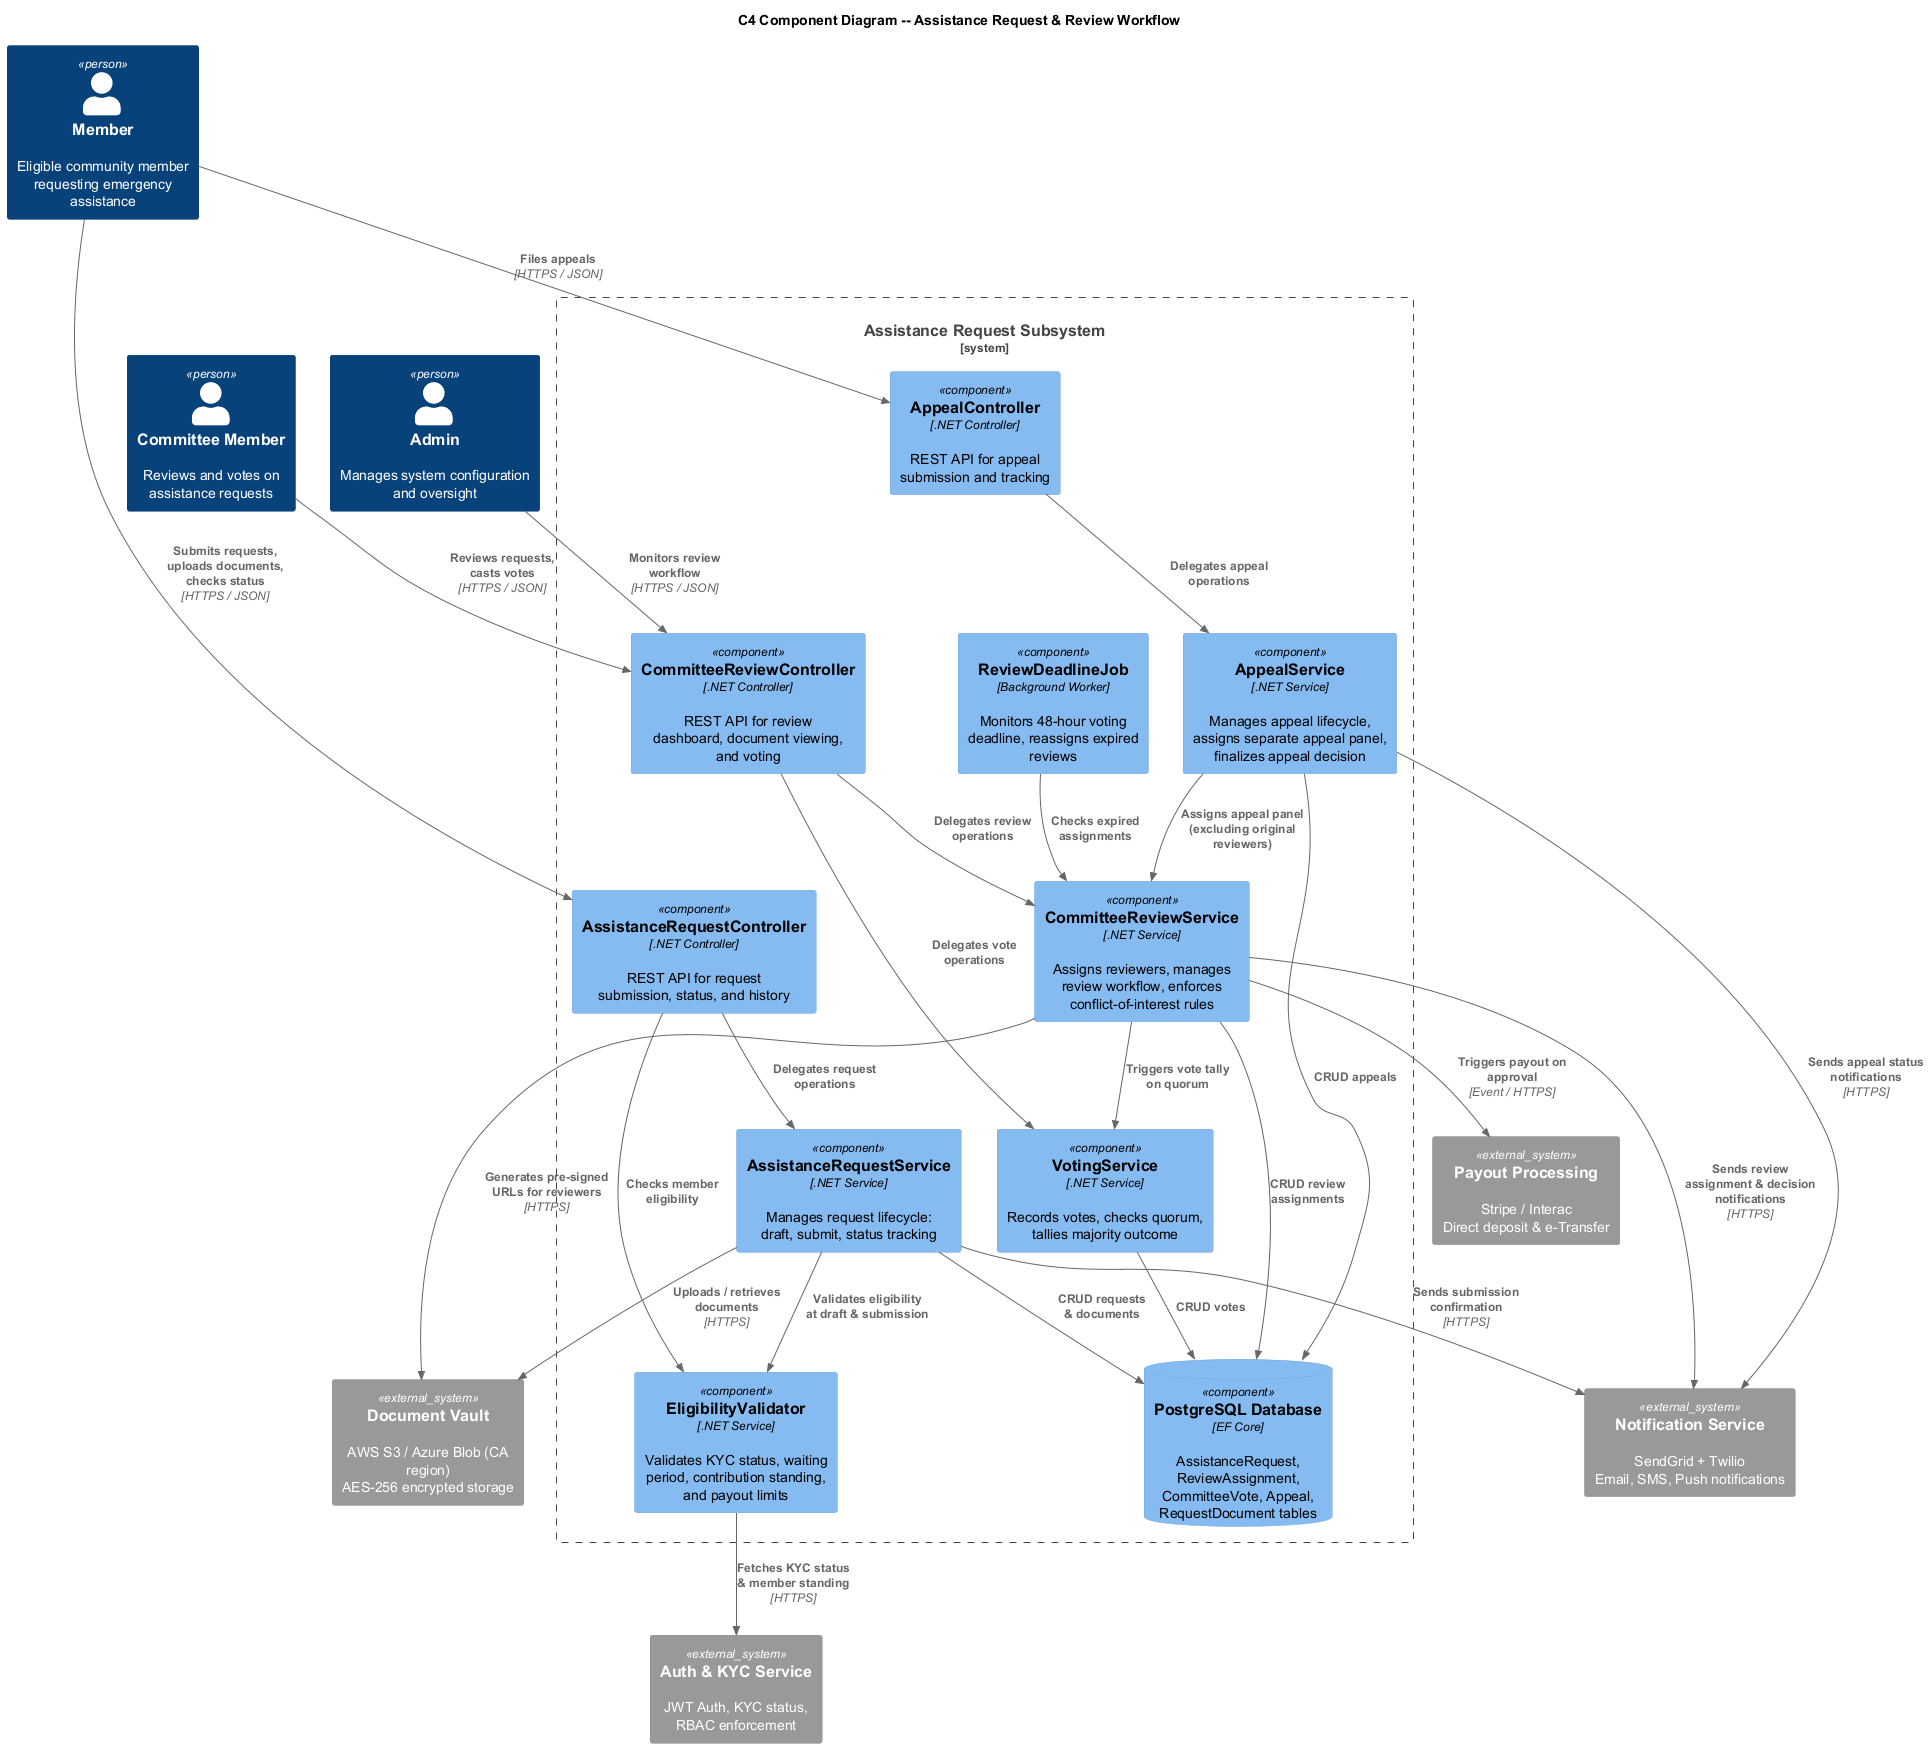

The diagram above was rendered by PlantUML. Its source (embedded in the PNG):
@startuml c4-component-assistance
!include <C4/C4_Component>

title C4 Component Diagram -- Assistance Request & Review Workflow

Person(member, "Member", "Eligible community member requesting emergency assistance")
Person(committee, "Committee Member", "Reviews and votes on assistance requests")
Person(admin, "Admin", "Manages system configuration and oversight")

System_Boundary(api, "Assistance Request Subsystem") {

    Component(requestCtrl, "AssistanceRequestController", ".NET Controller", "REST API for request submission, status, and history")
    Component(reviewCtrl, "CommitteeReviewController", ".NET Controller", "REST API for review dashboard, document viewing, and voting")
    Component(appealCtrl, "AppealController", ".NET Controller", "REST API for appeal submission and tracking")

    Component(requestSvc, "AssistanceRequestService", ".NET Service", "Manages request lifecycle: draft, submit, status tracking")
    Component(eligibility, "EligibilityValidator", ".NET Service", "Validates KYC status, waiting period, contribution standing, and payout limits")
    Component(reviewSvc, "CommitteeReviewService", ".NET Service", "Assigns reviewers, manages review workflow, enforces conflict-of-interest rules")
    Component(votingSvc, "VotingService", ".NET Service", "Records votes, checks quorum, tallies majority outcome")
    Component(appealSvc, "AppealService", ".NET Service", "Manages appeal lifecycle, assigns separate appeal panel, finalizes appeal decision")
    Component(deadlineJob, "ReviewDeadlineJob", "Background Worker", "Monitors 48-hour voting deadline, reassigns expired reviews")

    ComponentDb(db, "PostgreSQL Database", "EF Core", "AssistanceRequest, ReviewAssignment, CommitteeVote, Appeal, RequestDocument tables")
}

System_Ext(docVault, "Document Vault", "AWS S3 / Azure Blob (CA region)\nAES-256 encrypted storage")
System_Ext(notifSvc, "Notification Service", "SendGrid + Twilio\nEmail, SMS, Push notifications")
System_Ext(payoutSvc, "Payout Processing", "Stripe / Interac\nDirect deposit & e-Transfer")
System_Ext(authSvc, "Auth & KYC Service", "JWT Auth, KYC status,\nRBAC enforcement")

' ── External actor relationships ──

Rel(member, requestCtrl, "Submits requests,\nuploads documents,\nchecks status", "HTTPS / JSON")
Rel(member, appealCtrl, "Files appeals", "HTTPS / JSON")
Rel(committee, reviewCtrl, "Reviews requests,\ncasts votes", "HTTPS / JSON")
Rel(admin, reviewCtrl, "Monitors review\nworkflow", "HTTPS / JSON")

' ── Controller to Service ──

Rel(requestCtrl, requestSvc, "Delegates request\noperations")
Rel(requestCtrl, eligibility, "Checks member\neligibility")
Rel(reviewCtrl, reviewSvc, "Delegates review\noperations")
Rel(reviewCtrl, votingSvc, "Delegates vote\noperations")
Rel(appealCtrl, appealSvc, "Delegates appeal\noperations")

' ── Service to Service ──

Rel(requestSvc, eligibility, "Validates eligibility\nat draft & submission")
Rel(reviewSvc, votingSvc, "Triggers vote tally\non quorum")
Rel(appealSvc, reviewSvc, "Assigns appeal panel\n(excluding original reviewers)")
Rel(deadlineJob, reviewSvc, "Checks expired\nassignments")

' ── Service to Database ──

Rel(requestSvc, db, "CRUD requests\n& documents")
Rel(reviewSvc, db, "CRUD review\nassignments")
Rel(votingSvc, db, "CRUD votes")
Rel(appealSvc, db, "CRUD appeals")

' ── Service to External Systems ──

Rel(requestSvc, docVault, "Uploads / retrieves\ndocuments", "HTTPS")
Rel(requestSvc, notifSvc, "Sends submission\nconfirmation", "HTTPS")
Rel(reviewSvc, notifSvc, "Sends review\nassignment & decision\nnotifications", "HTTPS")
Rel(appealSvc, notifSvc, "Sends appeal status\nnotifications", "HTTPS")
Rel(reviewSvc, payoutSvc, "Triggers payout on\napproval", "Event / HTTPS")
Rel(eligibility, authSvc, "Fetches KYC status\n& member standing", "HTTPS")
Rel(reviewSvc, docVault, "Generates pre-signed\nURLs for reviewers", "HTTPS")

@enduml